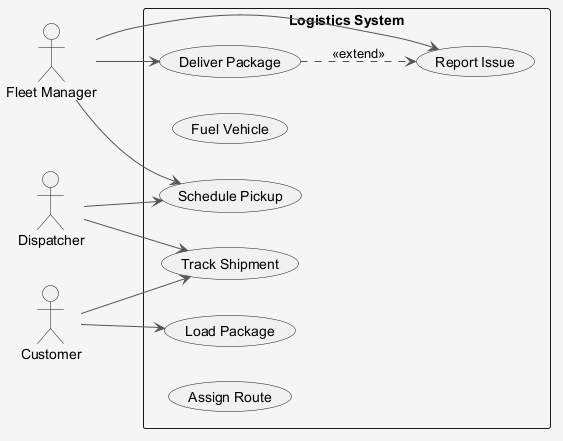

The diagram above was rendered by PlantUML. Its source (embedded in the PNG):
@startuml
skinparam shadowing false
skinparam backgroundColor #F5F5F5
skinparam ArrowColor #555555
left to right direction
actor "Fleet Manager" as FM
actor "Dispatcher" as D
actor "Customer" as C
rectangle "Logistics System" {
  usecase "Schedule Pickup" as UC_SchedulePickup
  usecase "Fuel Vehicle" as UC_FuelVehicle
  usecase "Load Package" as UC_LoadPackage
  usecase "Track Shipment" as UC_TrackShipment
  usecase "Report Issue" as UC_ReportIssue
  usecase "Deliver Package" as UC_DeliverPackage
  usecase "Assign Route" as UC_AssignRoute
}
FM --> UC_DeliverPackage
FM --> UC_ReportIssue
FM --> UC_SchedulePickup
D --> UC_TrackShipment
D --> UC_SchedulePickup
C --> UC_LoadPackage
C --> UC_TrackShipment
UC_DeliverPackage ..> UC_ReportIssue : <<extend>>
@enduml